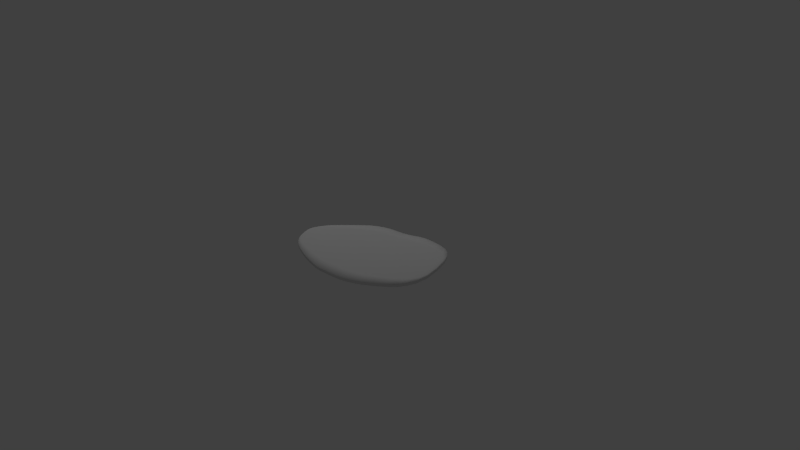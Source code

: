 # Source: ham.blend  (saved by Blender 2.74.0; exported with 4.5.12 LTS)
import bpy
from mathutils import Matrix  # noqa: F401  (used for matrix-valued properties, if any)

bpy.ops.wm.read_factory_settings(use_empty=True)
scene = bpy.context.scene
scene.name = 'Scene'

# ---- collections
col_collection_1 = bpy.data.collections.new('Collection 1'); scene.collection.children.link(col_collection_1)

# ---- materials (node trees are filled in below, after node groups)
mat_ham = bpy.data.materials.new('ham')
mat_ham.alpha_threshold = 0.0
mat_ham.use_transparent_shadow = False
mat_ham.roughness = 0.5
mat_ham.specular_intensity = 0.0

# ---- material node trees

# ---- world
world_world = bpy.data.worlds.new('World'); scene.world = world_world
world_world.color = (0.05088, 0.05088, 0.05088)
world_world.use_sun_shadow = False
world_world.sun_shadow_jitter_overblur = 0.0
world_world.cycles.sampling_method = 'MANUAL'
world_world.cycles.sample_map_resolution = 256

# ---- cameras
cam_camera = bpy.data.cameras.new('Camera')
cam_camera.clip_end = 100.0
cam_camera.lens = 35.0
cam_camera.sensor_width = 32.0
cam_camera.sensor_height = 18.0
cam_camera.ortho_scale = 7.314
cam_camera.dof.focus_distance = 0.0
cam_camera.dof.aperture_fstop = 128.0

# ---- lights
light_lamp_002 = bpy.data.lights.new('Lamp.002', 'POINT')
light_lamp_002.transmission_factor = 0.0
light_lamp_002.cutoff_distance = 30.0
light_lamp_002.energy = 100.0
light_lamp_002.shadow_buffer_clip_start = 1.001
light_lamp_002.shadow_soft_size = 0.1
light_lamp_002.shadow_maximum_resolution = 0.006
light_lamp_002.use_absolute_resolution = True
light_lamp_002.cycles.use_multiple_importance_sampling = False
light_lamp_001 = bpy.data.lights.new('Lamp.001', 'POINT')
light_lamp_001.transmission_factor = 0.0
light_lamp_001.cutoff_distance = 30.0
light_lamp_001.energy = 100.0
light_lamp_001.shadow_buffer_clip_start = 1.001
light_lamp_001.shadow_soft_size = 0.1
light_lamp_001.shadow_maximum_resolution = 0.006
light_lamp_001.use_absolute_resolution = True
light_lamp_001.cycles.use_multiple_importance_sampling = False
light_lamp = bpy.data.lights.new('Lamp', 'POINT')
light_lamp.transmission_factor = 0.0
light_lamp.cutoff_distance = 30.0
light_lamp.energy = 100.0
light_lamp.shadow_buffer_clip_start = 1.001
light_lamp.shadow_soft_size = 0.1
light_lamp.shadow_maximum_resolution = 0.006
light_lamp.use_absolute_resolution = True
light_lamp.cycles.use_multiple_importance_sampling = False

# ---- meshes
me_plane = bpy.data.meshes.new('Plane')
me_plane.from_pydata([(0.8344, 0.2858, 0.0), (-1.009, -0.2474, 0.0), (-0.3293, -0.07382, 0.0), (-0.006905, -0.0131, 0.0), (0.1521, 0.02594, 0.0), (-0.5684, -0.139, 0.0), (-0.8113, -0.1979, 0.0), (0.2877, 0.08504, 0.0), (-0.1685, -0.0371, 0.0), (-1.059, -0.2532, 0.0), (-0.933, -0.2276, 0.0), (0.4905, 0.1616, 0.0), (0.7076, 0.2323, 0.0), (0.8344, 0.2858, -0.05575), (-1.009, -0.2474, -0.05575), (-0.3293, -0.07382, -0.05575), (-0.006905, -0.0131, -0.05575), (0.1521, 0.02594, -0.05575), (-0.5684, -0.139, -0.05575), (-0.8113, -0.1979, -0.05575), (0.2877, 0.08504, -0.05575), (-0.1685, -0.0371, -0.05575), (-1.059, -0.2532, -0.05575), (-0.933, -0.2276, -0.05575), (0.4905, 0.1616, -0.05575), (0.7076, 0.2323, -0.05575), (0.9272, -0.08117, -0.04646), (0.8888, 0.3157, -0.04646), (0.1183, 0.7633, -0.04646), (0.3315, -0.6495, -0.04646), (-1.086, -0.03067, -0.04646), (-0.4099, -0.6842, -0.04646), (-0.5146, 0.5764, -0.04646), (0.02232, -0.7118, -0.04646), (-0.1943, 0.6665, -0.04646), (0.1804, -0.6927, -0.04646), (-0.02729, 0.7014, -0.04646), (-0.7269, 0.4061, -0.04646), (-0.6893, -0.5973, -0.04646), (-0.9333, 0.2015, -0.04646), (-0.8338, -0.531, -0.04646), (0.4571, -0.5933, -0.04646), (0.3425, 0.7951, -0.04646), (-0.3594, 0.6376, -0.04646), (-0.144, -0.7241, -0.04646), (-1.07, -0.2532, -0.04646), (-1.012, -0.3759, -0.04646), (-1.106, -0.1306, -0.04646), (-1.032, 0.07589, -0.04646), (-0.932, -0.4641, -0.04646), (0.6386, -0.4719, -0.04646), (0.5852, 0.7649, -0.04646), (0.83, -0.3003, -0.04646), (0.7415, 0.6527, -0.04646), (0.7415, 0.6527, -0.009292), (0.7415, 0.6527, -0.02788), (0.83, -0.3003, -0.009292), (0.83, -0.3003, -0.02787), (0.5852, 0.7649, -0.009292), (0.5852, 0.7649, -0.02788), (0.6386, -0.4719, -0.009292), (0.6386, -0.4719, -0.02787), (-0.932, -0.4641, -0.009292), (-0.932, -0.4641, -0.02788), (-1.032, 0.07589, -0.009292), (-1.032, 0.07589, -0.02788), (-1.106, -0.1306, -0.009292), (-1.106, -0.1306, -0.02788), (-1.012, -0.3759, -0.009292), (-1.012, -0.3759, -0.02788), (-1.07, -0.2532, -0.009292), (-1.07, -0.2532, -0.02788), (-0.144, -0.7241, -0.009292), (-0.144, -0.7241, -0.02788), (-0.3594, 0.6376, -0.009292), (-0.3594, 0.6376, -0.02788), (0.3425, 0.7951, -0.009292), (0.3425, 0.7951, -0.02788), (0.4571, -0.5933, -0.009292), (0.4571, -0.5933, -0.02788), (-0.8338, -0.531, -0.009292), (-0.8338, -0.531, -0.02788), (-0.9333, 0.2015, -0.009292), (-0.9333, 0.2015, -0.02788), (-0.6893, -0.5973, -0.009292), (-0.6893, -0.5973, -0.02788), (-0.7269, 0.4061, -0.009292), (-0.7269, 0.4061, -0.02788), (-0.02729, 0.7014, -0.009292), (-0.02729, 0.7014, -0.02788), (0.1804, -0.6927, -0.009292), (0.1804, -0.6927, -0.02788), (-0.1943, 0.6665, -0.009292), (-0.1943, 0.6665, -0.02788), (0.02232, -0.7118, -0.009292), (0.02232, -0.7118, -0.02788), (-0.5146, 0.5764, -0.009292), (-0.5146, 0.5764, -0.02788), (-0.4099, -0.6842, -0.009292), (-0.4099, -0.6842, -0.02788), (-1.086, -0.03067, -0.009292), (-1.086, -0.03067, -0.02788), (0.3315, -0.6495, -0.009292), (0.3315, -0.6495, -0.02788), (0.1183, 0.7633, -0.009292), (0.1183, 0.7633, -0.02788), (0.8888, 0.3157, -0.009292), (0.8888, 0.3157, -0.02788), (0.9272, -0.08117, -0.009292), (0.9272, -0.08117, -0.02788), (0.2248, 0.05553, 0.0), (0.904, 0.01057, -0.002323), (0.8752, 0.3082, -0.002323), (0.1607, 0.5938, -0.002323), (-1.041, -0.2518, 0.0), (0.2867, -0.4807, -0.002323), (-1.066, -0.08485, -0.002323), (-0.4495, -0.5479, -0.002323), (-0.4683, 0.4139, -0.002323), (-0.4294, -0.1012, 0.0), (-0.02539, -0.5431, -0.002323), (-0.1474, 0.4966, -0.002323), (-0.08808, -0.02379, 0.0), (0.1336, -0.5228, -0.002323), (0.01756, 0.5325, -0.002323), (0.07362, 0.001361, 0.0), (-0.6873, 0.2698, -0.002323), (-0.7198, -0.4974, -0.002323), (-0.7084, -0.1753, 0.0), (-0.9028, 0.1017, -0.002323), (-0.8586, -0.4552, -0.002323), (-0.884, -0.2132, 0.0), (0.4148, -0.4237, -0.002323), (0.3795, 0.6368, -0.002323), (0.3675, 0.1189, 0.0), (-0.3117, 0.4689, -0.002323), (-0.1903, -0.5615, -0.002323), (-0.2488, -0.05358, 0.0), (-1.067, -0.2532, -0.002323), (-1.024, -0.3452, -0.002323), (-1.094, -0.1613, -0.002323), (-1.007, 2.725e-05, -0.002323), (-0.9512, -0.4099, -0.002323), (-0.9706, -0.2395, 0.0), (0.6016, -0.3135, -0.002323), (0.6158, 0.6318, -0.002323), (0.6172, 0.2028, 0.0), (0.7994, -0.1672, -0.002323), (0.7647, 0.561, -0.002323), (0.7755, 0.2574, 0.0), (0.2248, 0.05553, -0.05575), (0.904, 0.01057, -0.05343), (0.8752, 0.3082, -0.05343), (0.1607, 0.5938, -0.05343), (-1.041, -0.2518, -0.05575), (0.2867, -0.4807, -0.05343), (-1.066, -0.08485, -0.05343), (-0.4495, -0.5479, -0.05343), (-0.4683, 0.4139, -0.05343), (-0.4294, -0.1012, -0.05575), (-0.02539, -0.5431, -0.05343), (-0.1474, 0.4966, -0.05343), (-0.08808, -0.02379, -0.05575), (0.1336, -0.5228, -0.05343), (0.01756, 0.5325, -0.05343), (0.07362, 0.001361, -0.05575), (-0.6873, 0.2698, -0.05343), (-0.7198, -0.4974, -0.05343), (-0.7084, -0.1753, -0.05575), (-0.9028, 0.1017, -0.05343), (-0.8586, -0.4552, -0.05343), (-0.884, -0.2132, -0.05575), (0.4148, -0.4237, -0.05343), (0.3795, 0.6368, -0.05343), (0.3675, 0.1189, -0.05575), (-0.3117, 0.4689, -0.05343), (-0.1903, -0.5615, -0.05343), (-0.2488, -0.05358, -0.05575), (-1.067, -0.2532, -0.05343), (-1.024, -0.3452, -0.05343), (-1.094, -0.1613, -0.05343), (-1.007, 2.725e-05, -0.05343), (-0.9512, -0.4099, -0.05343), (-0.9706, -0.2395, -0.05575), (0.6016, -0.3135, -0.05343), (0.6158, 0.6318, -0.05343), (0.6172, 0.2028, -0.05575), (0.7994, -0.1672, -0.05343), (0.7647, 0.561, -0.05343), (0.7755, 0.2574, -0.05575), (0.401, -0.6203, -0.04646), (0.9366, 0.08952, -0.04646), (0.04854, 0.7314, -0.04646), (0.8138, 0.5269, -0.04646), (-0.9771, -0.4212, -0.04646), (-1.104, -0.08229, -0.04646), (-0.252, -0.7172, -0.04646), (-0.6068, 0.5148, -0.04646), (0.1034, -0.704, -0.04646), (-0.2796, 0.6564, -0.04646), (0.2557, -0.6755, -0.04646), (-0.1085, 0.6782, -0.04646), (-0.8456, 0.2889, -0.04646), (-0.5712, -0.6394, -0.04646), (-0.9942, 0.1339, -0.04646), (-0.7737, -0.5603, -0.04646), (0.5272, -0.5499, -0.04646), (0.2078, 0.7878, -0.04646), (-0.4367, 0.6108, -0.04646), (-0.06083, -0.7179, -0.04646), (-1.041, -0.3219, -0.04646), (-1.094, -0.1846, -0.04646), (-1.059, 0.02261, -0.04646), (-0.8824, -0.5016, -0.04646), (0.7525, -0.3813, -0.04646), (0.4818, 0.787, -0.04646), (0.884, -0.2074, -0.04646), (0.6669, 0.7223, -0.04646), (0.401, -0.6203, -0.009292), (0.401, -0.6203, -0.02788), (0.9366, 0.08952, -0.009292), (0.9366, 0.08952, -0.02788), (0.04854, 0.7314, -0.009292), (0.04854, 0.7314, -0.02788), (0.8138, 0.5269, -0.009292), (0.8138, 0.5269, -0.02788), (-0.9771, -0.4212, -0.009292), (-0.9771, -0.4212, -0.02788), (-1.104, -0.08229, -0.009292), (-1.104, -0.08229, -0.02788), (-0.252, -0.7172, -0.009292), (-0.252, -0.7172, -0.02788), (-0.6068, 0.5148, -0.009292), (-0.6068, 0.5148, -0.02788), (0.1034, -0.704, -0.009292), (0.1034, -0.704, -0.02788), (-0.2796, 0.6564, -0.009292), (-0.2796, 0.6564, -0.02788), (0.2557, -0.6755, -0.009292), (0.2557, -0.6755, -0.02788), (-0.1085, 0.6782, -0.009292), (-0.1085, 0.6782, -0.02788), (-0.8456, 0.2889, -0.009292), (-0.8456, 0.2889, -0.02788), (-0.5712, -0.6394, -0.009292), (-0.5712, -0.6394, -0.02788), (-0.9942, 0.1339, -0.009292), (-0.9942, 0.1339, -0.02788), (-0.7737, -0.5603, -0.009292), (-0.7737, -0.5603, -0.02788), (0.5272, -0.5499, -0.009292), (0.5272, -0.5499, -0.02787), (0.2078, 0.7878, -0.009292), (0.2078, 0.7878, -0.02788), (-0.4367, 0.6108, -0.009292), (-0.4367, 0.6108, -0.02788), (-0.06083, -0.7179, -0.009292), (-0.06083, -0.7179, -0.02788), (-1.041, -0.3219, -0.009292), (-1.041, -0.3219, -0.02788), (-1.094, -0.1846, -0.009292), (-1.094, -0.1846, -0.02788), (-1.059, 0.02261, -0.009292), (-1.059, 0.02261, -0.02788), (-0.8824, -0.5016, -0.009292), (-0.8824, -0.5016, -0.02788), (0.7525, -0.3813, -0.009291), (0.7525, -0.3813, -0.02787), (0.4818, 0.787, -0.009292), (0.4818, 0.787, -0.02788), (0.884, -0.2074, -0.009292), (0.884, -0.2074, -0.02787), (0.6669, 0.7223, -0.009292), (0.6669, 0.7223, -0.02788), (0.7415, 0.6527, -0.01858), (0.7415, 0.6527, -0.03717), (0.83, -0.3003, -0.01858), (0.83, -0.3003, -0.03717), (0.5852, 0.7649, -0.01858), (0.5852, 0.7649, -0.03717), (0.6386, -0.4719, -0.01858), (0.6386, -0.4719, -0.03717), (-0.932, -0.4641, -0.01858), (-0.932, -0.4641, -0.03717), (-1.032, 0.07589, -0.01858), (-1.032, 0.07589, -0.03717), (-1.106, -0.1306, -0.01858), (-1.106, -0.1306, -0.03717), (-1.012, -0.3759, -0.01858), (-1.012, -0.3759, -0.03717), (-1.07, -0.2532, -0.01858), (-1.07, -0.2532, -0.03717), (-0.144, -0.7241, -0.01858), (-0.144, -0.7241, -0.03717), (-0.3594, 0.6376, -0.01858), (-0.3594, 0.6376, -0.03717), (0.3425, 0.7951, -0.01858), (0.3425, 0.7951, -0.03717), (0.4571, -0.5933, -0.01858), (0.4571, -0.5933, -0.03717), (-0.8338, -0.531, -0.01858), (-0.8338, -0.531, -0.03717), (-0.9333, 0.2015, -0.01858), (-0.9333, 0.2015, -0.03717), (-0.6893, -0.5973, -0.01858), (-0.6893, -0.5973, -0.03717), (-0.7269, 0.4061, -0.01858), (-0.7269, 0.4061, -0.03717), (-0.02729, 0.7014, -0.01858), (-0.02729, 0.7014, -0.03717), (0.1804, -0.6927, -0.01858), (0.1804, -0.6927, -0.03717), (-0.1943, 0.6665, -0.01858), (-0.1943, 0.6665, -0.03717), (0.02232, -0.7118, -0.01858), (0.02232, -0.7118, -0.03717), (-0.5146, 0.5764, -0.01858), (-0.5146, 0.5764, -0.03717), (-0.4099, -0.6842, -0.01858), (-0.4099, -0.6842, -0.03717), (-1.086, -0.03067, -0.01858), (-1.086, -0.03067, -0.03717), (0.3315, -0.6495, -0.01858), (0.3315, -0.6495, -0.03717), (0.1183, 0.7633, -0.01858), (0.1183, 0.7633, -0.03717), (0.8888, 0.3157, -0.01858), (0.8888, 0.3157, -0.03717), (0.9272, -0.08117, -0.01858), (0.9272, -0.08117, -0.03717), (0.3569, -0.4514, -0.002323), (0.9125, 0.1237, -0.00413), (0.0926, 0.5624, -0.002323), (0.8167, 0.4811, -0.00413), (-0.993, -0.3789, -0.002323), (-1.088, -0.1247, -0.002323), (-0.2964, -0.5632, -0.002323), (-0.5625, 0.3608, -0.002323), (0.05555, -0.5339, -0.002323), (-0.2317, 0.4863, -0.002323), (0.2102, -0.5063, -0.002323), (-0.06294, 0.509, -0.002323), (-0.8113, 0.1728, -0.002323), (-0.6055, -0.5234, -0.002323), (-0.9666, 0.04717, -0.002323), (-0.8013, -0.4735, -0.002323), (0.4873, -0.3827, -0.002323), (0.2477, 0.6205, -0.002323), (-0.3897, 0.4447, -0.002323), (-0.1078, -0.5518, -0.002323), (-1.043, -0.311, -0.00413), (-1.087, -0.1955, -0.00413), (-1.037, -0.04292, -0.002323), (-0.9044, -0.4361, -0.002323), (0.7187, -0.2353, -0.002323), (0.5156, 0.641, -0.002323), (0.8569, -0.09121, -0.002323), (0.6941, 0.6061, -0.002323), (0.3569, -0.4514, -0.05343), (0.9125, 0.1237, -0.05162), (0.0926, 0.5624, -0.05343), (0.8167, 0.4811, -0.05162), (-0.993, -0.3789, -0.05343), (-1.088, -0.1247, -0.05343), (-0.2964, -0.5632, -0.05343), (-0.5625, 0.3608, -0.05343), (0.05555, -0.5339, -0.05343), (-0.2317, 0.4863, -0.05343), (0.2102, -0.5063, -0.05343), (-0.06294, 0.509, -0.05343), (-0.8113, 0.1728, -0.05343), (-0.6055, -0.5234, -0.05343), (-0.9666, 0.04717, -0.05343), (-0.8013, -0.4735, -0.05343), (0.4873, -0.3827, -0.05343), (0.2477, 0.6205, -0.05343), (-0.3897, 0.4447, -0.05343), (-0.1078, -0.5518, -0.05343), (-1.043, -0.311, -0.05162), (-1.087, -0.1955, -0.05162), (-1.037, -0.04292, -0.05343), (-0.9044, -0.4361, -0.05343), (0.7187, -0.2353, -0.05343), (0.5156, 0.641, -0.05343), (0.8569, -0.09121, -0.05343), (0.6941, 0.6061, -0.05343), (0.401, -0.6203, -0.01858), (0.401, -0.6203, -0.03717), (0.9366, 0.08952, -0.01858), (0.9366, 0.08952, -0.03717), (0.04854, 0.7314, -0.01858), (0.04854, 0.7314, -0.03717), (0.8138, 0.5269, -0.01858), (0.8138, 0.5269, -0.03717), (-0.9771, -0.4212, -0.01858), (-0.9771, -0.4212, -0.03717), (-1.104, -0.08229, -0.01858), (-1.104, -0.08229, -0.03717), (-0.252, -0.7172, -0.01858), (-0.252, -0.7172, -0.03717), (-0.6068, 0.5148, -0.01858), (-0.6068, 0.5148, -0.03717), (0.1034, -0.704, -0.01858), (0.1034, -0.704, -0.03717), (-0.2796, 0.6564, -0.01858), (-0.2796, 0.6564, -0.03717), (0.2557, -0.6755, -0.01858), (0.2557, -0.6755, -0.03717), (-0.1085, 0.6782, -0.01858), (-0.1085, 0.6782, -0.03717), (-0.8456, 0.2889, -0.01858), (-0.8456, 0.2889, -0.03717), (-0.5712, -0.6394, -0.01858), (-0.5712, -0.6394, -0.03717), (-0.9942, 0.1339, -0.01858), (-0.9942, 0.1339, -0.03717), (-0.7737, -0.5603, -0.01858), (-0.7737, -0.5603, -0.03717), (0.5272, -0.5499, -0.01858), (0.5272, -0.5499, -0.03717), (0.2078, 0.7878, -0.01858), (0.2078, 0.7878, -0.03717), (-0.4367, 0.6108, -0.01858), (-0.4367, 0.6108, -0.03717), (-0.06083, -0.7179, -0.01858), (-0.06083, -0.7179, -0.03717), (-1.041, -0.3219, -0.01858), (-1.041, -0.3219, -0.03717), (-1.094, -0.1846, -0.01858), (-1.094, -0.1846, -0.03717), (-1.059, 0.02261, -0.01858), (-1.059, 0.02261, -0.03717), (-0.8824, -0.5016, -0.01858), (-0.8824, -0.5016, -0.03717), (0.7525, -0.3813, -0.01858), (0.7525, -0.3813, -0.03717), (0.4818, 0.787, -0.01858), (0.4818, 0.787, -0.03717), (0.884, -0.2074, -0.01858), (0.884, -0.2074, -0.03717), (0.6669, 0.7223, -0.01858), (0.6669, 0.7223, -0.03717)], [], [(0, 149, 356, 111), (0, 111, 331, 112), (0, 112, 333, 148), (0, 148, 357, 149), (1, 142, 353, 143), (1, 143, 352, 116), (1, 116, 335, 114), (1, 114, 334, 142), (2, 136, 349, 137), (2, 137, 348, 118), (2, 118, 337, 119), (2, 119, 336, 136), (3, 123, 340, 125), (3, 125, 341, 121), (3, 121, 339, 122), (3, 122, 338, 123), (4, 115, 330, 110), (4, 110, 332, 124), (4, 124, 341, 125), (4, 125, 340, 115), (5, 117, 336, 119), (5, 119, 337, 126), (5, 126, 342, 128), (5, 128, 343, 117), (6, 127, 343, 128), (6, 128, 342, 129), (6, 129, 344, 131), (6, 131, 345, 127), (7, 110, 330, 132), (7, 132, 346, 134), (7, 134, 347, 113), (7, 113, 332, 110), (8, 120, 338, 122), (8, 122, 339, 135), (8, 135, 348, 137), (8, 137, 349, 120), (9, 139, 334, 114), (9, 114, 335, 140), (9, 140, 351, 138), (9, 138, 350, 139), (10, 130, 345, 131), (10, 131, 344, 141), (10, 141, 352, 143), (10, 143, 353, 130), (11, 134, 346, 144), (11, 144, 354, 146), (11, 146, 355, 133), (11, 133, 347, 134), (12, 146, 354, 147), (12, 147, 356, 149), (12, 149, 357, 145), (12, 145, 355, 146), (13, 189, 385, 188), (13, 188, 361, 152), (13, 152, 359, 151), (13, 151, 384, 189), (14, 182, 362, 154), (14, 154, 363, 156), (14, 156, 380, 183), (14, 183, 381, 182), (15, 176, 364, 159), (15, 159, 365, 158), (15, 158, 376, 177), (15, 177, 377, 176), (16, 163, 366, 162), (16, 162, 367, 161), (16, 161, 369, 165), (16, 165, 368, 163), (17, 155, 368, 165), (17, 165, 369, 164), (17, 164, 360, 150), (17, 150, 358, 155), (18, 157, 371, 168), (18, 168, 370, 166), (18, 166, 365, 159), (18, 159, 364, 157), (19, 167, 373, 171), (19, 171, 372, 169), (19, 169, 370, 168), (19, 168, 371, 167), (20, 150, 360, 153), (20, 153, 375, 174), (20, 174, 374, 172), (20, 172, 358, 150), (21, 160, 377, 177), (21, 177, 376, 175), (21, 175, 367, 162), (21, 162, 366, 160), (22, 179, 378, 178), (22, 178, 379, 180), (22, 180, 363, 154), (22, 154, 362, 179), (23, 170, 381, 183), (23, 183, 380, 181), (23, 181, 372, 171), (23, 171, 373, 170), (24, 174, 375, 173), (24, 173, 383, 186), (24, 186, 382, 184), (24, 184, 374, 174), (25, 186, 383, 185), (25, 185, 385, 189), (25, 189, 384, 187), (25, 187, 382, 186), (26, 191, 389, 329), (26, 329, 439, 216), (26, 216, 384, 151), (26, 151, 359, 191), (27, 193, 393, 327), (27, 327, 389, 191), (27, 191, 359, 152), (27, 152, 361, 193), (28, 192, 391, 325), (28, 325, 421, 207), (28, 207, 375, 153), (28, 153, 360, 192), (29, 190, 387, 323), (29, 323, 407, 200), (29, 200, 368, 155), (29, 155, 358, 190), (30, 195, 397, 321), (30, 321, 431, 212), (30, 212, 380, 156), (30, 156, 363, 195), (31, 196, 399, 319), (31, 319, 413, 203), (31, 203, 371, 157), (31, 157, 364, 196), (32, 197, 401, 317), (32, 317, 423, 208), (32, 208, 376, 158), (32, 158, 365, 197), (33, 198, 403, 315), (33, 315, 425, 209), (33, 209, 377, 160), (33, 160, 366, 198), (34, 199, 405, 313), (34, 313, 409, 201), (34, 201, 369, 161), (34, 161, 367, 199), (35, 200, 407, 311), (35, 311, 403, 198), (35, 198, 366, 163), (35, 163, 368, 200), (36, 201, 409, 309), (36, 309, 391, 192), (36, 192, 360, 164), (36, 164, 369, 201), (37, 202, 411, 307), (37, 307, 401, 197), (37, 197, 365, 166), (37, 166, 370, 202), (38, 203, 413, 305), (38, 305, 417, 205), (38, 205, 373, 167), (38, 167, 371, 203), (39, 204, 415, 303), (39, 303, 411, 202), (39, 202, 370, 169), (39, 169, 372, 204), (40, 205, 417, 301), (40, 301, 433, 213), (40, 213, 381, 170), (40, 170, 373, 205), (41, 206, 419, 299), (41, 299, 387, 190), (41, 190, 358, 172), (41, 172, 374, 206), (42, 207, 421, 297), (42, 297, 437, 215), (42, 215, 383, 173), (42, 173, 375, 207), (43, 208, 423, 295), (43, 295, 405, 199), (43, 199, 367, 175), (43, 175, 376, 208), (44, 209, 425, 293), (44, 293, 399, 196), (44, 196, 364, 176), (44, 176, 377, 209), (45, 210, 427, 291), (45, 291, 429, 211), (45, 211, 379, 178), (45, 178, 378, 210), (46, 194, 395, 289), (46, 289, 427, 210), (46, 210, 378, 179), (46, 179, 362, 194), (47, 211, 429, 287), (47, 287, 397, 195), (47, 195, 363, 180), (47, 180, 379, 211), (48, 212, 431, 285), (48, 285, 415, 204), (48, 204, 372, 181), (48, 181, 380, 212), (49, 213, 433, 283), (49, 283, 395, 194), (49, 194, 362, 182), (49, 182, 381, 213), (50, 214, 435, 281), (50, 281, 419, 206), (50, 206, 374, 184), (50, 184, 382, 214), (51, 215, 437, 279), (51, 279, 441, 217), (51, 217, 385, 185), (51, 185, 383, 215), (52, 216, 439, 277), (52, 277, 435, 214), (52, 214, 382, 187), (52, 187, 384, 216), (53, 217, 441, 275), (53, 275, 393, 193), (53, 193, 361, 188), (53, 188, 385, 217), (54, 272, 357, 148), (54, 148, 333, 224), (54, 224, 392, 274), (54, 274, 440, 272), (55, 273, 440, 274), (55, 274, 392, 225), (55, 225, 393, 275), (55, 275, 441, 273), (56, 270, 356, 147), (56, 147, 354, 266), (56, 266, 434, 276), (56, 276, 438, 270), (57, 271, 438, 276), (57, 276, 434, 267), (57, 267, 435, 277), (57, 277, 439, 271), (58, 268, 355, 145), (58, 145, 357, 272), (58, 272, 440, 278), (58, 278, 436, 268), (59, 269, 436, 278), (59, 278, 440, 273), (59, 273, 441, 279), (59, 279, 437, 269), (60, 266, 354, 144), (60, 144, 346, 250), (60, 250, 418, 280), (60, 280, 434, 266), (61, 267, 434, 280), (61, 280, 418, 251), (61, 251, 419, 281), (61, 281, 435, 267), (62, 264, 353, 142), (62, 142, 334, 226), (62, 226, 394, 282), (62, 282, 432, 264), (63, 265, 432, 282), (63, 282, 394, 227), (63, 227, 395, 283), (63, 283, 433, 265), (64, 262, 352, 141), (64, 141, 344, 246), (64, 246, 414, 284), (64, 284, 430, 262), (65, 263, 430, 284), (65, 284, 414, 247), (65, 247, 415, 285), (65, 285, 431, 263), (66, 260, 351, 140), (66, 140, 335, 228), (66, 228, 396, 286), (66, 286, 428, 260), (67, 261, 428, 286), (67, 286, 396, 229), (67, 229, 397, 287), (67, 287, 429, 261), (68, 226, 334, 139), (68, 139, 350, 258), (68, 258, 426, 288), (68, 288, 394, 226), (69, 227, 394, 288), (69, 288, 426, 259), (69, 259, 427, 289), (69, 289, 395, 227), (70, 258, 350, 138), (70, 138, 351, 260), (70, 260, 428, 290), (70, 290, 426, 258), (71, 259, 426, 290), (71, 290, 428, 261), (71, 261, 429, 291), (71, 291, 427, 259), (72, 256, 349, 136), (72, 136, 336, 230), (72, 230, 398, 292), (72, 292, 424, 256), (73, 257, 424, 292), (73, 292, 398, 231), (73, 231, 399, 293), (73, 293, 425, 257), (74, 254, 348, 135), (74, 135, 339, 236), (74, 236, 404, 294), (74, 294, 422, 254), (75, 255, 422, 294), (75, 294, 404, 237), (75, 237, 405, 295), (75, 295, 423, 255), (76, 252, 347, 133), (76, 133, 355, 268), (76, 268, 436, 296), (76, 296, 420, 252), (77, 253, 420, 296), (77, 296, 436, 269), (77, 269, 437, 297), (77, 297, 421, 253), (78, 250, 346, 132), (78, 132, 330, 218), (78, 218, 386, 298), (78, 298, 418, 250), (79, 251, 418, 298), (79, 298, 386, 219), (79, 219, 387, 299), (79, 299, 419, 251), (80, 248, 345, 130), (80, 130, 353, 264), (80, 264, 432, 300), (80, 300, 416, 248), (81, 249, 416, 300), (81, 300, 432, 265), (81, 265, 433, 301), (81, 301, 417, 249), (82, 246, 344, 129), (82, 129, 342, 242), (82, 242, 410, 302), (82, 302, 414, 246), (83, 247, 414, 302), (83, 302, 410, 243), (83, 243, 411, 303), (83, 303, 415, 247), (84, 244, 343, 127), (84, 127, 345, 248), (84, 248, 416, 304), (84, 304, 412, 244), (85, 245, 412, 304), (85, 304, 416, 249), (85, 249, 417, 305), (85, 305, 413, 245), (86, 242, 342, 126), (86, 126, 337, 232), (86, 232, 400, 306), (86, 306, 410, 242), (87, 243, 410, 306), (87, 306, 400, 233), (87, 233, 401, 307), (87, 307, 411, 243), (88, 240, 341, 124), (88, 124, 332, 222), (88, 222, 390, 308), (88, 308, 408, 240), (89, 241, 408, 308), (89, 308, 390, 223), (89, 223, 391, 309), (89, 309, 409, 241), (90, 238, 340, 123), (90, 123, 338, 234), (90, 234, 402, 310), (90, 310, 406, 238), (91, 239, 406, 310), (91, 310, 402, 235), (91, 235, 403, 311), (91, 311, 407, 239), (92, 236, 339, 121), (92, 121, 341, 240), (92, 240, 408, 312), (92, 312, 404, 236), (93, 237, 404, 312), (93, 312, 408, 241), (93, 241, 409, 313), (93, 313, 405, 237), (94, 234, 338, 120), (94, 120, 349, 256), (94, 256, 424, 314), (94, 314, 402, 234), (95, 235, 402, 314), (95, 314, 424, 257), (95, 257, 425, 315), (95, 315, 403, 235), (96, 232, 337, 118), (96, 118, 348, 254), (96, 254, 422, 316), (96, 316, 400, 232), (97, 233, 400, 316), (97, 316, 422, 255), (97, 255, 423, 317), (97, 317, 401, 233), (98, 230, 336, 117), (98, 117, 343, 244), (98, 244, 412, 318), (98, 318, 398, 230), (99, 231, 398, 318), (99, 318, 412, 245), (99, 245, 413, 319), (99, 319, 399, 231), (100, 228, 335, 116), (100, 116, 352, 262), (100, 262, 430, 320), (100, 320, 396, 228), (101, 229, 396, 320), (101, 320, 430, 263), (101, 263, 431, 321), (101, 321, 397, 229), (102, 218, 330, 115), (102, 115, 340, 238), (102, 238, 406, 322), (102, 322, 386, 218), (103, 219, 386, 322), (103, 322, 406, 239), (103, 239, 407, 323), (103, 323, 387, 219), (104, 222, 332, 113), (104, 113, 347, 252), (104, 252, 420, 324), (104, 324, 390, 222), (105, 223, 390, 324), (105, 324, 420, 253), (105, 253, 421, 325), (105, 325, 391, 223), (106, 224, 333, 112), (106, 112, 331, 220), (106, 220, 388, 326), (106, 326, 392, 224), (107, 225, 392, 326), (107, 326, 388, 221), (107, 221, 389, 327), (107, 327, 393, 225), (108, 220, 331, 111), (108, 111, 356, 270), (108, 270, 438, 328), (108, 328, 388, 220), (109, 221, 388, 328), (109, 328, 438, 271), (109, 271, 439, 329), (109, 329, 389, 221)])
me_plane.polygons.foreach_set('use_smooth', [True] * 440)
_uv = me_plane.uv_layers.new(name='UVMap')
_uv.uv.foreach_set('vector', [0.8173, 0.6423, 0.7945, 0.6278, 0.826, 0.45, 0.8442, 0.5019, 0.8173, 0.6423, 0.8442, 0.5019, 0.8475, 0.5596, 0.8331, 0.6537, 0.8173, 0.6423, 0.8331, 0.6537, 0.8104, 0.7419, 0.7903, 0.7826, 0.8173, 0.6423, 0.7903, 0.7826, 0.7629, 0.8056, 0.7945, 0.6278, 0.1037, 0.3703, 0.126, 0.2874, 0.1441, 0.2741, 0.1185, 0.3743, 0.1037, 0.3703, 0.1185, 0.3743, 0.09284, 0.4746, 0.08141, 0.4532, 0.1037, 0.3703, 0.08141, 0.4532, 0.07299, 0.4329, 0.09141, 0.3681, 0.1037, 0.3703, 0.09141, 0.3681, 0.1098, 0.3032, 0.126, 0.2874, 0.3668, 0.4588, 0.4206, 0.2101, 0.4525, 0.215, 0.3979, 0.4692, 0.3668, 0.4588, 0.3979, 0.4692, 0.3434, 0.7233, 0.3129, 0.7076, 0.3668, 0.4588, 0.3129, 0.7076, 0.2765, 0.6805, 0.328, 0.4449, 0.3668, 0.4588, 0.328, 0.4449, 0.3795, 0.2092, 0.4206, 0.2101, 0.4916, 0.4898, 0.546, 0.2298, 0.5756, 0.2383, 0.5227, 0.4972, 0.4916, 0.4898, 0.5227, 0.4972, 0.4699, 0.7561, 0.4372, 0.7498, 0.4916, 0.4898, 0.4372, 0.7498, 0.4045, 0.7446, 0.4601, 0.4844, 0.4916, 0.4898, 0.4601, 0.4844, 0.5157, 0.2241, 0.546, 0.2298, 0.5531, 0.5097, 0.6052, 0.2513, 0.6324, 0.2663, 0.5813, 0.5248, 0.5531, 0.5097, 0.5813, 0.5248, 0.5301, 0.7834, 0.501, 0.7681, 0.5531, 0.5097, 0.501, 0.7681, 0.4699, 0.7561, 0.5227, 0.4972, 0.5531, 0.5097, 0.5227, 0.4972, 0.5756, 0.2383, 0.6052, 0.2513, 0.2742, 0.4256, 0.3202, 0.217, 0.3795, 0.2092, 0.328, 0.4449, 0.2742, 0.4256, 0.328, 0.4449, 0.2765, 0.6805, 0.2282, 0.6341, 0.2742, 0.4256, 0.2282, 0.6341, 0.1802, 0.5846, 0.22, 0.4071, 0.2742, 0.4256, 0.22, 0.4071, 0.2598, 0.2295, 0.3202, 0.217, 0.1802, 0.3956, 0.2156, 0.2428, 0.2598, 0.2295, 0.22, 0.4071, 0.1802, 0.3956, 0.22, 0.4071, 0.1802, 0.5846, 0.1447, 0.5484, 0.1802, 0.3956, 0.1447, 0.5484, 0.12, 0.5205, 0.152, 0.3878, 0.1802, 0.3956, 0.152, 0.3878, 0.184, 0.255, 0.2156, 0.2428, 0.6056, 0.5399, 0.5813, 0.5248, 0.6324, 0.2663, 0.6548, 0.2804, 0.6056, 0.5399, 0.6548, 0.2804, 0.6829, 0.3013, 0.6365, 0.5571, 0.6056, 0.5399, 0.6365, 0.5571, 0.5901, 0.813, 0.5565, 0.7994, 0.6056, 0.5399, 0.5565, 0.7994, 0.5301, 0.7834, 0.5813, 0.5248, 0.429, 0.4776, 0.4844, 0.2195, 0.5157, 0.2241, 0.4601, 0.4844, 0.429, 0.4776, 0.4601, 0.4844, 0.4045, 0.7446, 0.3736, 0.7357, 0.429, 0.4776, 0.3736, 0.7357, 0.3434, 0.7233, 0.3979, 0.4692, 0.429, 0.4776, 0.3979, 0.4692, 0.4525, 0.215, 0.4844, 0.2195, 0.08433, 0.3673, 0.098, 0.3204, 0.1098, 0.3032, 0.09141, 0.3681, 0.08433, 0.3673, 0.09141, 0.3681, 0.07299, 0.4329, 0.07067, 0.4142, 0.08433, 0.3673, 0.07067, 0.4142, 0.07326, 0.3968, 0.08097, 0.3673, 0.08433, 0.3673, 0.08097, 0.3673, 0.09043, 0.3379, 0.098, 0.3204, 0.133, 0.3804, 0.1618, 0.2643, 0.184, 0.255, 0.152, 0.3878, 0.133, 0.3804, 0.152, 0.3878, 0.12, 0.5205, 0.1042, 0.4965, 0.133, 0.3804, 0.1042, 0.4965, 0.09284, 0.4746, 0.1185, 0.3743, 0.133, 0.3804, 0.1185, 0.3743, 0.1441, 0.2741, 0.1618, 0.2643, 0.6841, 0.5789, 0.6365, 0.5571, 0.6829, 0.3013, 0.7271, 0.3366, 0.6841, 0.5789, 0.7271, 0.3366, 0.7725, 0.3765, 0.7332, 0.6, 0.6841, 0.5789, 0.7332, 0.6, 0.6939, 0.8234, 0.6412, 0.8213, 0.6841, 0.5789, 0.6412, 0.8213, 0.5901, 0.813, 0.6365, 0.5571, 0.7682, 0.615, 0.7332, 0.6, 0.7725, 0.3765, 0.8037, 0.4112, 0.7682, 0.615, 0.8037, 0.4112, 0.826, 0.45, 0.7945, 0.6278, 0.7682, 0.615, 0.7945, 0.6278, 0.7629, 0.8056, 0.7326, 0.8187, 0.7682, 0.615, 0.7326, 0.8187, 0.6939, 0.8234, 0.7332, 0.6, 0.8173, 0.6423, 0.7945, 0.6278, 0.7629, 0.8056, 0.7903, 0.7826, 0.8173, 0.6423, 0.7903, 0.7826, 0.8104, 0.7419, 0.8331, 0.6537, 0.8173, 0.6423, 0.8331, 0.6537, 0.8475, 0.5596, 0.8442, 0.5019, 0.8173, 0.6423, 0.8442, 0.5019, 0.826, 0.45, 0.7945, 0.6278, 0.1037, 0.3703, 0.126, 0.2874, 0.1098, 0.3032, 0.09141, 0.3681, 0.1037, 0.3703, 0.09141, 0.3681, 0.07299, 0.4329, 0.08141, 0.4532, 0.1037, 0.3703, 0.08141, 0.4532, 0.09284, 0.4746, 0.1185, 0.3743, 0.1037, 0.3703, 0.1185, 0.3743, 0.1441, 0.2741, 0.126, 0.2874, 0.3668, 0.4588, 0.4206, 0.2101, 0.3795, 0.2092, 0.328, 0.4449, 0.3668, 0.4588, 0.328, 0.4449, 0.2765, 0.6805, 0.3129, 0.7076, 0.3668, 0.4588, 0.3129, 0.7076, 0.3434, 0.7233, 0.3979, 0.4692, 0.3668, 0.4588, 0.3979, 0.4692, 0.4525, 0.215, 0.4206, 0.2101, 0.4916, 0.4898, 0.546, 0.2298, 0.5157, 0.2241, 0.4601, 0.4844, 0.4916, 0.4898, 0.4601, 0.4844, 0.4045, 0.7446, 0.4372, 0.7498, 0.4916, 0.4898, 0.4372, 0.7498, 0.4699, 0.7561, 0.5227, 0.4972, 0.4916, 0.4898, 0.5227, 0.4972, 0.5756, 0.2383, 0.546, 0.2298, 0.5531, 0.5097, 0.6052, 0.2513, 0.5756, 0.2383, 0.5227, 0.4972, 0.5531, 0.5097, 0.5227, 0.4972, 0.4699, 0.7561, 0.501, 0.7681, 0.5531, 0.5097, 0.501, 0.7681, 0.5301, 0.7834, 0.5813, 0.5248, 0.5531, 0.5097, 0.5813, 0.5248, 0.6324, 0.2663, 0.6052, 0.2513, 0.2742, 0.4256, 0.3202, 0.217, 0.2598, 0.2295, 0.22, 0.4071, 0.2742, 0.4256, 0.22, 0.4071, 0.1802, 0.5846, 0.2282, 0.6341, 0.2742, 0.4256, 0.2282, 0.6341, 0.2765, 0.6805, 0.328, 0.4449, 0.2742, 0.4256, 0.328, 0.4449, 0.3795, 0.2092, 0.3202, 0.217, 0.1802, 0.3956, 0.2156, 0.2428, 0.184, 0.255, 0.152, 0.3878, 0.1802, 0.3956, 0.152, 0.3878, 0.12, 0.5205, 0.1447, 0.5484, 0.1802, 0.3956, 0.1447, 0.5484, 0.1802, 0.5846, 0.22, 0.4071, 0.1802, 0.3956, 0.22, 0.4071, 0.2598, 0.2295, 0.2156, 0.2428, 0.6056, 0.5399, 0.5813, 0.5248, 0.5301, 0.7834, 0.5565, 0.7994, 0.6056, 0.5399, 0.5565, 0.7994, 0.5901, 0.813, 0.6365, 0.5571, 0.6056, 0.5399, 0.6365, 0.5571, 0.6829, 0.3013, 0.6548, 0.2804, 0.6056, 0.5399, 0.6548, 0.2804, 0.6324, 0.2663, 0.5813, 0.5248, 0.429, 0.4776, 0.4844, 0.2195, 0.4525, 0.215, 0.3979, 0.4692, 0.429, 0.4776, 0.3979, 0.4692, 0.3434, 0.7233, 0.3736, 0.7357, 0.429, 0.4776, 0.3736, 0.7357, 0.4045, 0.7446, 0.4601, 0.4844, 0.429, 0.4776, 0.4601, 0.4844, 0.5157, 0.2241, 0.4844, 0.2195, 0.08433, 0.3673, 0.098, 0.3204, 0.09043, 0.3379, 0.08097, 0.3673, 0.08433, 0.3673, 0.08097, 0.3673, 0.07326, 0.3968, 0.07067, 0.4142, 0.08433, 0.3673, 0.07067, 0.4142, 0.07299, 0.4329, 0.09141, 0.3681, 0.08433, 0.3673, 0.09141, 0.3681, 0.1098, 0.3032, 0.098, 0.3204, 0.133, 0.3804, 0.1618, 0.2643, 0.1441, 0.2741, 0.1185, 0.3743, 0.133, 0.3804, 0.1185, 0.3743, 0.09284, 0.4746, 0.1042, 0.4965, 0.133, 0.3804, 0.1042, 0.4965, 0.12, 0.5205, 0.152, 0.3878, 0.133, 0.3804, 0.152, 0.3878, 0.184, 0.255, 0.1618, 0.2643, 0.6841, 0.5789, 0.6365, 0.5571, 0.5901, 0.813, 0.6412, 0.8213, 0.6841, 0.5789, 0.6412, 0.8213, 0.6939, 0.8234, 0.7332, 0.6, 0.6841, 0.5789, 0.7332, 0.6, 0.7725, 0.3765, 0.7271, 0.3366, 0.6841, 0.5789, 0.7271, 0.3366, 0.6829, 0.3013, 0.6365, 0.5571, 0.7682, 0.615, 0.7332, 0.6, 0.6939, 0.8234, 0.7326, 0.8187, 0.7682, 0.615, 0.7326, 0.8187, 0.7629, 0.8056, 0.7945, 0.6278, 0.7682, 0.615, 0.7945, 0.6278, 0.826, 0.45, 0.8037, 0.4112, 0.7682, 0.615, 0.8037, 0.4112, 0.7725, 0.3765, 0.7332, 0.6, 0.8532, 0.4551, 0.8568, 0.5422, 0.8568, 0.5422, 0.8532, 0.4551, 0.8532, 0.4551, 0.8532, 0.4551, 0.8365, 0.3907, 0.8365, 0.3907, 0.8532, 0.4551, 0.8365, 0.3907, 0.826, 0.45, 0.8442, 0.5019, 0.8532, 0.4551, 0.8442, 0.5019, 0.8475, 0.5596, 0.8568, 0.5422, 0.8383, 0.6575, 0.8093, 0.7652, 0.8093, 0.7652, 0.8383, 0.6575, 0.8383, 0.6575, 0.8383, 0.6575, 0.8568, 0.5422, 0.8568, 0.5422, 0.8383, 0.6575, 0.8568, 0.5422, 0.8475, 0.5596, 0.8331, 0.6537, 0.8383, 0.6575, 0.8331, 0.6537, 0.8104, 0.7419, 0.8093, 0.7652, 0.5401, 0.8859, 0.513, 0.8696, 0.513, 0.8696, 0.5401, 0.8859, 0.5401, 0.8859, 0.5401, 0.8859, 0.5747, 0.8983, 0.5747, 0.8983, 0.5401, 0.8859, 0.5747, 0.8983, 0.5901, 0.813, 0.5565, 0.7994, 0.5401, 0.8859, 0.5565, 0.7994, 0.5301, 0.7834, 0.513, 0.8696, 0.6226, 0.1652, 0.6495, 0.1801, 0.6495, 0.1801, 0.6226, 0.1652, 0.6226, 0.1652, 0.6226, 0.1652, 0.5932, 0.1519, 0.5932, 0.1519, 0.6226, 0.1652, 0.5932, 0.1519, 0.5756, 0.2383, 0.6052, 0.2513, 0.6226, 0.1652, 0.6052, 0.2513, 0.6324, 0.2663, 0.6495, 0.1801, 0.07398, 0.4808, 0.06685, 0.4545, 0.06685, 0.4545, 0.07398, 0.4808, 0.07398, 0.4808, 0.07398, 0.4808, 0.0843, 0.508, 0.0843, 0.508, 0.07398, 0.4808, 0.0843, 0.508, 0.09284, 0.4746, 0.08141, 0.4532, 0.07398, 0.4808, 0.08141, 0.4532, 0.07299, 0.4329, 0.06685, 0.4545, 0.3355, 0.1475, 0.3967, 0.1307, 0.3967, 0.1307, 0.3355, 0.1475, 0.3355, 0.1475, 0.3355, 0.1475, 0.2731, 0.1703, 0.2731, 0.1703, 0.3355, 0.1475, 0.2731, 0.1703, 0.2598, 0.2295, 0.3202, 0.217, 0.3355, 0.1475, 0.3202, 0.217, 0.3795, 0.2092, 0.3967, 0.1307, 0.295, 0.7905, 0.2593, 0.7591, 0.2593, 0.7591, 0.295, 0.7905, 0.295, 0.7905, 0.295, 0.7905, 0.3252, 0.808, 0.3252, 0.808, 0.295, 0.7905, 0.3252, 0.808, 0.3434, 0.7233, 0.3129, 0.7076, 0.295, 0.7905, 0.3129, 0.7076, 0.2765, 0.6805, 0.2593, 0.7591, 0.5029, 0.1334, 0.5343, 0.1374, 0.5343, 0.1374, 0.5029, 0.1334, 0.5029, 0.1334, 0.5029, 0.1334, 0.4707, 0.1303, 0.4707, 0.1303, 0.5029, 0.1334, 0.4707, 0.1303, 0.4525, 0.215, 0.4844, 0.2195, 0.5029, 0.1334, 0.4844, 0.2195, 0.5157, 0.2241, 0.5343, 0.1374, 0.419, 0.8365, 0.386, 0.8313, 0.386, 0.8313, 0.419, 0.8365, 0.419, 0.8365, 0.419, 0.8365, 0.4523, 0.8424, 0.4523, 0.8424, 0.419, 0.8365, 0.4523, 0.8424, 0.4699, 0.7561, 0.4372, 0.7498, 0.419, 0.8365, 0.4372, 0.7498, 0.4045, 0.7446, 0.386, 0.8313, 0.5641, 0.1431, 0.5932, 0.1519, 0.5932, 0.1519, 0.5641, 0.1431, 0.5641, 0.1431, 0.5641, 0.1431, 0.5343, 0.1374, 0.5343, 0.1374, 0.5641, 0.1431, 0.5343, 0.1374, 0.5157, 0.2241, 0.546, 0.2298, 0.5641, 0.1431, 0.546, 0.2298, 0.5756, 0.2383, 0.5932, 0.1519, 0.4837, 0.8543, 0.4523, 0.8424, 0.4523, 0.8424, 0.4837, 0.8543, 0.4837, 0.8543, 0.4837, 0.8543, 0.513, 0.8696, 0.513, 0.8696, 0.4837, 0.8543, 0.513, 0.8696, 0.5301, 0.7834, 0.501, 0.7681, 0.4837, 0.8543, 0.501, 0.7681, 0.4699, 0.7561, 0.4523, 0.8424, 0.2128, 0.7036, 0.1669, 0.6438, 0.1669, 0.6438, 0.2128, 0.7036, 0.2128, 0.7036, 0.2128, 0.7036, 0.2593, 0.7591, 0.2593, 0.7591, 0.2128, 0.7036, 0.2593, 0.7591, 0.2765, 0.6805, 0.2282, 0.6341, 0.2128, 0.7036, 0.2282, 0.6341, 0.1802, 0.5846, 0.1669, 0.6438, 0.2274, 0.1918, 0.2731, 0.1703, 0.2731, 0.1703, 0.2274, 0.1918, 0.2274, 0.1918, 0.2274, 0.1918, 0.1947, 0.2107, 0.1947, 0.2107, 0.2274, 0.1918, 0.1947, 0.2107, 0.184, 0.255, 0.2156, 0.2428, 0.2274, 0.1918, 0.2156, 0.2428, 0.2598, 0.2295, 0.2731, 0.1703, 0.1329, 0.5993, 0.1094, 0.5648, 0.1094, 0.5648, 0.1329, 0.5993, 0.1329, 0.5993, 0.1329, 0.5993, 0.1669, 0.6438, 0.1669, 0.6438, 0.1329, 0.5993, 0.1669, 0.6438, 0.1802, 0.5846, 0.1447, 0.5484, 0.1329, 0.5993, 0.1447, 0.5484, 0.12, 0.5205, 0.1094, 0.5648, 0.1714, 0.2256, 0.1947, 0.2107, 0.1947, 0.2107, 0.1714, 0.2256, 0.1714, 0.2256, 0.1714, 0.2256, 0.1526, 0.2406, 0.1526, 0.2406, 0.1714, 0.2256, 0.1526, 0.2406, 0.1441, 0.2741, 0.1618, 0.2643, 0.1714, 0.2256, 0.1618, 0.2643, 0.184, 0.255, 0.1947, 0.2107, 0.6712, 0.1939, 0.6983, 0.216, 0.6983, 0.216, 0.6712, 0.1939, 0.6712, 0.1939, 0.6712, 0.1939, 0.6495, 0.1801, 0.6495, 0.1801, 0.6712, 0.1939, 0.6495, 0.1801, 0.6324, 0.2663, 0.6548, 0.2804, 0.6712, 0.1939, 0.6548, 0.2804, 0.6829, 0.3013, 0.6983, 0.216, 0.6268, 0.9021, 0.5747, 0.8983, 0.5747, 0.8983, 0.6268, 0.9021, 0.6268, 0.9021, 0.6268, 0.9021, 0.6808, 0.8979, 0.6808, 0.8979, 0.6268, 0.9021, 0.6808, 0.8979, 0.6939, 0.8234, 0.6412, 0.8213, 0.6268, 0.9021, 0.6412, 0.8213, 0.5901, 0.813, 0.5747, 0.8983, 0.3551, 0.8217, 0.3252, 0.808, 0.3252, 0.808, 0.3551, 0.8217, 0.3551, 0.8217, 0.3551, 0.8217, 0.386, 0.8313, 0.386, 0.8313, 0.3551, 0.8217, 0.386, 0.8313, 0.4045, 0.7446, 0.3736, 0.7357, 0.3551, 0.8217, 0.3736, 0.7357, 0.3434, 0.7233, 0.3252, 0.808, 0.4385, 0.1272, 0.4707, 0.1303, 0.4707, 0.1303, 0.4385, 0.1272, 0.4385, 0.1272, 0.4385, 0.1272, 0.3967, 0.1307, 0.3967, 0.1307, 0.4385, 0.1272, 0.3967, 0.1307, 0.3795, 0.2092, 0.4206, 0.2101, 0.4385, 0.1272, 0.4206, 0.2101, 0.4525, 0.215, 0.4707, 0.1303, 0.07985, 0.3673, 0.09117, 0.3323, 0.09117, 0.3323, 0.07985, 0.3673, 0.07985, 0.3673, 0.07985, 0.3673, 0.07077, 0.4023, 0.07077, 0.4023, 0.07985, 0.3673, 0.07077, 0.4023, 0.07326, 0.3968, 0.08097, 0.3673, 0.07985, 0.3673, 0.08097, 0.3673, 0.09043, 0.3379, 0.09117, 0.3323, 0.1026, 0.3048, 0.116, 0.2816, 0.116, 0.2816, 0.1026, 0.3048, 0.1026, 0.3048, 0.1026, 0.3048, 0.09117, 0.3323, 0.09117, 0.3323, 0.1026, 0.3048, 0.09117, 0.3323, 0.09043, 0.3379, 0.098, 0.3204, 0.1026, 0.3048, 0.098, 0.3204, 0.1098, 0.3032, 0.116, 0.2816, 0.06611, 0.4299, 0.07077, 0.4023, 0.07077, 0.4023, 0.06611, 0.4299, 0.06611, 0.4299, 0.06611, 0.4299, 0.06685, 0.4545, 0.06685, 0.4545, 0.06611, 0.4299, 0.06685, 0.4545, 0.07299, 0.4329, 0.07067, 0.4142, 0.06611, 0.4299, 0.07067, 0.4142, 0.07326, 0.3968, 0.07077, 0.4023, 0.09462, 0.5352, 0.0843, 0.508, 0.0843, 0.508, 0.09462, 0.5352, 0.09462, 0.5352, 0.09462, 0.5352, 0.1094, 0.5648, 0.1094, 0.5648, 0.09462, 0.5352, 0.1094, 0.5648, 0.12, 0.5205, 0.1042, 0.4965, 0.09462, 0.5352, 0.1042, 0.4965, 0.09284, 0.4746, 0.0843, 0.508, 0.1334, 0.2598, 0.1526, 0.2406, 0.1526, 0.2406, 0.1334, 0.2598, 0.1334, 0.2598, 0.1334, 0.2598, 0.116, 0.2816, 0.116, 0.2816, 0.1334, 0.2598, 0.116, 0.2816, 0.1098, 0.3032, 0.126, 0.2874, 0.1334, 0.2598, 0.126, 0.2874, 0.1441, 0.2741, 0.1526, 0.2406, 0.7415, 0.2558, 0.7856, 0.302, 0.7856, 0.302, 0.7415, 0.2558, 0.7415, 0.2558, 0.7415, 0.2558, 0.6983, 0.216, 0.6983, 0.216, 0.7415, 0.2558, 0.6983, 0.216, 0.6829, 0.3013, 0.7271, 0.3366, 0.7415, 0.2558, 0.7271, 0.3366, 0.7725, 0.3765, 0.7856, 0.302, 0.7208, 0.8867, 0.6808, 0.8979, 0.6808, 0.8979, 0.7208, 0.8867, 0.7208, 0.8867, 0.7208, 0.8867, 0.7524, 0.8649, 0.7524, 0.8649, 0.7208, 0.8867, 0.7524, 0.8649, 0.7629, 0.8056, 0.7326, 0.8187, 0.7208, 0.8867, 0.7326, 0.8187, 0.6939, 0.8234, 0.6808, 0.8979, 0.8156, 0.3433, 0.8365, 0.3907, 0.8365, 0.3907, 0.8156, 0.3433, 0.8156, 0.3433, 0.8156, 0.3433, 0.7856, 0.302, 0.7856, 0.302, 0.8156, 0.3433, 0.7856, 0.302, 0.7725, 0.3765, 0.8037, 0.4112, 0.8156, 0.3433, 0.8037, 0.4112, 0.826, 0.45, 0.8365, 0.3907, 0.7813, 0.8294, 0.7524, 0.8649, 0.7524, 0.8649, 0.7813, 0.8294, 0.7813, 0.8294, 0.7813, 0.8294, 0.8093, 0.7652, 0.8093, 0.7652, 0.7813, 0.8294, 0.8093, 0.7652, 0.8104, 0.7419, 0.7903, 0.7826, 0.7813, 0.8294, 0.7903, 0.7826, 0.7629, 0.8056, 0.7524, 0.8649, 0.7813, 0.8294, 0.7524, 0.8649, 0.7629, 0.8056, 0.7903, 0.7826, 0.7813, 0.8294, 0.7903, 0.7826, 0.8104, 0.7419, 0.8093, 0.7652, 0.7813, 0.8294, 0.8093, 0.7652, 0.8093, 0.7652, 0.7813, 0.8294, 0.7813, 0.8294, 0.7813, 0.8294, 0.7524, 0.8649, 0.7524, 0.8649, 0.7813, 0.8294, 0.7524, 0.8649, 0.7524, 0.8649, 0.7813, 0.8294, 0.7813, 0.8294, 0.7813, 0.8294, 0.8093, 0.7652, 0.8093, 0.7652, 0.7813, 0.8294, 0.8093, 0.7652, 0.8093, 0.7652, 0.7813, 0.8294, 0.7813, 0.8294, 0.7813, 0.8294, 0.7524, 0.8649, 0.7524, 0.8649, 0.8156, 0.3433, 0.8365, 0.3907, 0.826, 0.45, 0.8037, 0.4112, 0.8156, 0.3433, 0.8037, 0.4112, 0.7725, 0.3765, 0.7856, 0.302, 0.8156, 0.3433, 0.7856, 0.302, 0.7856, 0.302, 0.8156, 0.3433, 0.8156, 0.3433, 0.8156, 0.3433, 0.8365, 0.3907, 0.8365, 0.3907, 0.8156, 0.3433, 0.8365, 0.3907, 0.8365, 0.3907, 0.8156, 0.3433, 0.8156, 0.3433, 0.8156, 0.3433, 0.7856, 0.302, 0.7856, 0.302, 0.8156, 0.3433, 0.7856, 0.302, 0.7856, 0.302, 0.8156, 0.3433, 0.8156, 0.3433, 0.8156, 0.3433, 0.8365, 0.3907, 0.8365, 0.3907, 0.7208, 0.8867, 0.6808, 0.8979, 0.6939, 0.8234, 0.7326, 0.8187, 0.7208, 0.8867, 0.7326, 0.8187, 0.7629, 0.8056, 0.7524, 0.8649, 0.7208, 0.8867, 0.7524, 0.8649, 0.7524, 0.8649, 0.7208, 0.8867, 0.7208, 0.8867, 0.7208, 0.8867, 0.6808, 0.8979, 0.6808, 0.8979, 0.7208, 0.8867, 0.6808, 0.8979, 0.6808, 0.8979, 0.7208, 0.8867, 0.7208, 0.8867, 0.7208, 0.8867, 0.7524, 0.8649, 0.7524, 0.8649, 0.7208, 0.8867, 0.7524, 0.8649, 0.7524, 0.8649, 0.7208, 0.8867, 0.7208, 0.8867, 0.7208, 0.8867, 0.6808, 0.8979, 0.6808, 0.8979, 0.7415, 0.2558, 0.7856, 0.302, 0.7725, 0.3765, 0.7271, 0.3366, 0.7415, 0.2558, 0.7271, 0.3366, 0.6829, 0.3013, 0.6983, 0.216, 0.7415, 0.2558, 0.6983, 0.216, 0.6983, 0.216, 0.7415, 0.2558, 0.7415, 0.2558, 0.7415, 0.2558, 0.7856, 0.302, 0.7856, 0.302, 0.7415, 0.2558, 0.7856, 0.302, 0.7856, 0.302, 0.7415, 0.2558, 0.7415, 0.2558, 0.7415, 0.2558, 0.6983, 0.216, 0.6983, 0.216, 0.7415, 0.2558, 0.6983, 0.216, 0.6983, 0.216, 0.7415, 0.2558, 0.7415, 0.2558, 0.7415, 0.2558, 0.7856, 0.302, 0.7856, 0.302, 0.1334, 0.2598, 0.1526, 0.2406, 0.1441, 0.2741, 0.126, 0.2874, 0.1334, 0.2598, 0.126, 0.2874, 0.1098, 0.3032, 0.116, 0.2816, 0.1334, 0.2598, 0.116, 0.2816, 0.116, 0.2816, 0.1334, 0.2598, 0.1334, 0.2598, 0.1334, 0.2598, 0.1526, 0.2406, 0.1526, 0.2406, 0.1334, 0.2598, 0.1526, 0.2406, 0.1526, 0.2406, 0.1334, 0.2598, 0.1334, 0.2598, 0.1334, 0.2598, 0.116, 0.2816, 0.116, 0.2816, 0.1334, 0.2598, 0.116, 0.2816, 0.116, 0.2816, 0.1334, 0.2598, 0.1334, 0.2598, 0.1334, 0.2598, 0.1526, 0.2406, 0.1526, 0.2406, 0.09462, 0.5352, 0.0843, 0.508, 0.09284, 0.4746, 0.1042, 0.4965, 0.09462, 0.5352, 0.1042, 0.4965, 0.12, 0.5205, 0.1094, 0.5648, 0.09462, 0.5352, 0.1094, 0.5648, 0.1094, 0.5648, 0.09462, 0.5352, 0.09462, 0.5352, 0.09462, 0.5352, 0.0843, 0.508, 0.0843, 0.508, 0.09462, 0.5352, 0.0843, 0.508, 0.0843, 0.508, 0.09462, 0.5352, 0.09462, 0.5352, 0.09462, 0.5352, 0.1094, 0.5648, 0.1094, 0.5648, 0.09462, 0.5352, 0.1094, 0.5648, 0.1094, 0.5648, 0.09462, 0.5352, 0.09462, 0.5352, 0.09462, 0.5352, 0.0843, 0.508, 0.0843, 0.508, 0.06611, 0.4299, 0.07077, 0.4023, 0.07326, 0.3968, 0.07067, 0.4142, 0.06611, 0.4299, 0.07067, 0.4142, 0.07299, 0.4329, 0.06685, 0.4545, 0.06611, 0.4299, 0.06685, 0.4545, 0.06685, 0.4545, 0.06611, 0.4299, 0.06611, 0.4299, 0.06611, 0.4299, 0.07077, 0.4023, 0.07077, 0.4023, 0.06611, 0.4299, 0.07077, 0.4023, 0.07077, 0.4023, 0.06611, 0.4299, 0.06611, 0.4299, 0.06611, 0.4299, 0.06685, 0.4545, 0.06685, 0.4545, 0.06611, 0.4299, 0.06685, 0.4545, 0.06685, 0.4545, 0.06611, 0.4299, 0.06611, 0.4299, 0.06611, 0.4299, 0.07077, 0.4023, 0.07077, 0.4023, 0.1026, 0.3048, 0.116, 0.2816, 0.1098, 0.3032, 0.098, 0.3204, 0.1026, 0.3048, 0.098, 0.3204, 0.09043, 0.3379, 0.09117, 0.3323, 0.1026, 0.3048, 0.09117, 0.3323, 0.09117, 0.3323, 0.1026, 0.3048, 0.1026, 0.3048, 0.1026, 0.3048, 0.116, 0.2816, 0.116, 0.2816, 0.1026, 0.3048, 0.116, 0.2816, 0.116, 0.2816, 0.1026, 0.3048, 0.1026, 0.3048, 0.1026, 0.3048, 0.09117, 0.3323, 0.09117, 0.3323, 0.1026, 0.3048, 0.09117, 0.3323, 0.09117, 0.3323, 0.1026, 0.3048, 0.1026, 0.3048, 0.1026, 0.3048, 0.116, 0.2816, 0.116, 0.2816, 0.07985, 0.3673, 0.09117, 0.3323, 0.09043, 0.3379, 0.08097, 0.3673, 0.07985, 0.3673, 0.08097, 0.3673, 0.07326, 0.3968, 0.07077, 0.4023, 0.07985, 0.3673, 0.07077, 0.4023, 0.07077, 0.4023, 0.07985, 0.3673, 0.07985, 0.3673, 0.07985, 0.3673, 0.09117, 0.3323, 0.09117, 0.3323, 0.07985, 0.3673, 0.09117, 0.3323, 0.09117, 0.3323, 0.07985, 0.3673, 0.07985, 0.3673, 0.07985, 0.3673, 0.07077, 0.4023, 0.07077, 0.4023, 0.07985, 0.3673, 0.07077, 0.4023, 0.07077, 0.4023, 0.07985, 0.3673, 0.07985, 0.3673, 0.07985, 0.3673, 0.09117, 0.3323, 0.09117, 0.3323, 0.4385, 0.1272, 0.4707, 0.1303, 0.4525, 0.215, 0.4206, 0.2101, 0.4385, 0.1272, 0.4206, 0.2101, 0.3795, 0.2092, 0.3967, 0.1307, 0.4385, 0.1272, 0.3967, 0.1307, 0.3967, 0.1307, 0.4385, 0.1272, 0.4385, 0.1272, 0.4385, 0.1272, 0.4707, 0.1303, 0.4707, 0.1303, 0.4385, 0.1272, 0.4707, 0.1303, 0.4707, 0.1303, 0.4385, 0.1272, 0.4385, 0.1272, 0.4385, 0.1272, 0.3967, 0.1307, 0.3967, 0.1307, 0.4385, 0.1272, 0.3967, 0.1307, 0.3967, 0.1307, 0.4385, 0.1272, 0.4385, 0.1272, 0.4385, 0.1272, 0.4707, 0.1303, 0.4707, 0.1303, 0.3551, 0.8217, 0.3252, 0.808, 0.3434, 0.7233, 0.3736, 0.7357, 0.3551, 0.8217, 0.3736, 0.7357, 0.4045, 0.7446, 0.386, 0.8313, 0.3551, 0.8217, 0.386, 0.8313, 0.386, 0.8313, 0.3551, 0.8217, 0.3551, 0.8217, 0.3551, 0.8217, 0.3252, 0.808, 0.3252, 0.808, 0.3551, 0.8217, 0.3252, 0.808, 0.3252, 0.808, 0.3551, 0.8217, 0.3551, 0.8217, 0.3551, 0.8217, 0.386, 0.8313, 0.386, 0.8313, 0.3551, 0.8217, 0.386, 0.8313, 0.386, 0.8313, 0.3551, 0.8217, 0.3551, 0.8217, 0.3551, 0.8217, 0.3252, 0.808, 0.3252, 0.808, 0.6268, 0.9021, 0.5747, 0.8983, 0.5901, 0.813, 0.6412, 0.8213, 0.6268, 0.9021, 0.6412, 0.8213, 0.6939, 0.8234, 0.6808, 0.8979, 0.6268, 0.9021, 0.6808, 0.8979, 0.6808, 0.8979, 0.6268, 0.9021, 0.6268, 0.9021, 0.6268, 0.9021, 0.5747, 0.8983, 0.5747, 0.8983, 0.6268, 0.9021, 0.5747, 0.8983, 0.5747, 0.8983, 0.6268, 0.9021, 0.6268, 0.9021, 0.6268, 0.9021, 0.6808, 0.8979, 0.6808, 0.8979, 0.6268, 0.9021, 0.6808, 0.8979, 0.6808, 0.8979, 0.6268, 0.9021, 0.6268, 0.9021, 0.6268, 0.9021, 0.5747, 0.8983, 0.5747, 0.8983, 0.6712, 0.1939, 0.6983, 0.216, 0.6829, 0.3013, 0.6548, 0.2804, 0.6712, 0.1939, 0.6548, 0.2804, 0.6324, 0.2663, 0.6495, 0.1801, 0.6712, 0.1939, 0.6495, 0.1801, 0.6495, 0.1801, 0.6712, 0.1939, 0.6712, 0.1939, 0.6712, 0.1939, 0.6983, 0.216, 0.6983, 0.216, 0.6712, 0.1939, 0.6983, 0.216, 0.6983, 0.216, 0.6712, 0.1939, 0.6712, 0.1939, 0.6712, 0.1939, 0.6495, 0.1801, 0.6495, 0.1801, 0.6712, 0.1939, 0.6495, 0.1801, 0.6495, 0.1801, 0.6712, 0.1939, 0.6712, 0.1939, 0.6712, 0.1939, 0.6983, 0.216, 0.6983, 0.216, 0.1714, 0.2256, 0.1947, 0.2107, 0.184, 0.255, 0.1618, 0.2643, 0.1714, 0.2256, 0.1618, 0.2643, 0.1441, 0.2741, 0.1526, 0.2406, 0.1714, 0.2256, 0.1526, 0.2406, 0.1526, 0.2406, 0.1714, 0.2256, 0.1714, 0.2256, 0.1714, 0.2256, 0.1947, 0.2107, 0.1947, 0.2107, 0.1714, 0.2256, 0.1947, 0.2107, 0.1947, 0.2107, 0.1714, 0.2256, 0.1714, 0.2256, 0.1714, 0.2256, 0.1526, 0.2406, 0.1526, 0.2406, 0.1714, 0.2256, 0.1526, 0.2406, 0.1526, 0.2406, 0.1714, 0.2256, 0.1714, 0.2256, 0.1714, 0.2256, 0.1947, 0.2107, 0.1947, 0.2107, 0.1329, 0.5993, 0.1094, 0.5648, 0.12, 0.5205, 0.1447, 0.5484, 0.1329, 0.5993, 0.1447, 0.5484, 0.1802, 0.5846, 0.1669, 0.6438, 0.1329, 0.5993, 0.1669, 0.6438, 0.1669, 0.6438, 0.1329, 0.5993, 0.1329, 0.5993, 0.1329, 0.5993, 0.1094, 0.5648, 0.1094, 0.5648, 0.1329, 0.5993, 0.1094, 0.5648, 0.1094, 0.5648, 0.1329, 0.5993, 0.1329, 0.5993, 0.1329, 0.5993, 0.1669, 0.6438, 0.1669, 0.6438, 0.1329, 0.5993, 0.1669, 0.6438, 0.1669, 0.6438, 0.1329, 0.5993, 0.1329, 0.5993, 0.1329, 0.5993, 0.1094, 0.5648, 0.1094, 0.5648, 0.2274, 0.1918, 0.2731, 0.1703, 0.2598, 0.2295, 0.2156, 0.2428, 0.2274, 0.1918, 0.2156, 0.2428, 0.184, 0.255, 0.1947, 0.2107, 0.2274, 0.1918, 0.1947, 0.2107, 0.1947, 0.2107, 0.2274, 0.1918, 0.2274, 0.1918, 0.2274, 0.1918, 0.2731, 0.1703, 0.2731, 0.1703, 0.2274, 0.1918, 0.2731, 0.1703, 0.2731, 0.1703, 0.2274, 0.1918, 0.2274, 0.1918, 0.2274, 0.1918, 0.1947, 0.2107, 0.1947, 0.2107, 0.2274, 0.1918, 0.1947, 0.2107, 0.1947, 0.2107, 0.2274, 0.1918, 0.2274, 0.1918, 0.2274, 0.1918, 0.2731, 0.1703, 0.2731, 0.1703, 0.2128, 0.7036, 0.1669, 0.6438, 0.1802, 0.5846, 0.2282, 0.6341, 0.2128, 0.7036, 0.2282, 0.6341, 0.2765, 0.6805, 0.2593, 0.7591, 0.2128, 0.7036, 0.2593, 0.7591, 0.2593, 0.7591, 0.2128, 0.7036, 0.2128, 0.7036, 0.2128, 0.7036, 0.1669, 0.6438, 0.1669, 0.6438, 0.2128, 0.7036, 0.1669, 0.6438, 0.1669, 0.6438, 0.2128, 0.7036, 0.2128, 0.7036, 0.2128, 0.7036, 0.2593, 0.7591, 0.2593, 0.7591, 0.2128, 0.7036, 0.2593, 0.7591, 0.2593, 0.7591, 0.2128, 0.7036, 0.2128, 0.7036, 0.2128, 0.7036, 0.1669, 0.6438, 0.1669, 0.6438, 0.4837, 0.8543, 0.4523, 0.8424, 0.4699, 0.7561, 0.501, 0.7681, 0.4837, 0.8543, 0.501, 0.7681, 0.5301, 0.7834, 0.513, 0.8696, 0.4837, 0.8543, 0.513, 0.8696, 0.513, 0.8696, 0.4837, 0.8543, 0.4837, 0.8543, 0.4837, 0.8543, 0.4523, 0.8424, 0.4523, 0.8424, 0.4837, 0.8543, 0.4523, 0.8424, 0.4523, 0.8424, 0.4837, 0.8543, 0.4837, 0.8543, 0.4837, 0.8543, 0.513, 0.8696, 0.513, 0.8696, 0.4837, 0.8543, 0.513, 0.8696, 0.513, 0.8696, 0.4837, 0.8543, 0.4837, 0.8543, 0.4837, 0.8543, 0.4523, 0.8424, 0.4523, 0.8424, 0.5641, 0.1431, 0.5932, 0.1519, 0.5756, 0.2383, 0.546, 0.2298, 0.5641, 0.1431, 0.546, 0.2298, 0.5157, 0.2241, 0.5343, 0.1374, 0.5641, 0.1431, 0.5343, 0.1374, 0.5343, 0.1374, 0.5641, 0.1431, 0.5641, 0.1431, 0.5641, 0.1431, 0.5932, 0.1519, 0.5932, 0.1519, 0.5641, 0.1431, 0.5932, 0.1519, 0.5932, 0.1519, 0.5641, 0.1431, 0.5641, 0.1431, 0.5641, 0.1431, 0.5343, 0.1374, 0.5343, 0.1374, 0.5641, 0.1431, 0.5343, 0.1374, 0.5343, 0.1374, 0.5641, 0.1431, 0.5641, 0.1431, 0.5641, 0.1431, 0.5932, 0.1519, 0.5932, 0.1519, 0.419, 0.8365, 0.386, 0.8313, 0.4045, 0.7446, 0.4372, 0.7498, 0.419, 0.8365, 0.4372, 0.7498, 0.4699, 0.7561, 0.4523, 0.8424, 0.419, 0.8365, 0.4523, 0.8424, 0.4523, 0.8424, 0.419, 0.8365, 0.419, 0.8365, 0.419, 0.8365, 0.386, 0.8313, 0.386, 0.8313, 0.419, 0.8365, 0.386, 0.8313, 0.386, 0.8313, 0.419, 0.8365, 0.419, 0.8365, 0.419, 0.8365, 0.4523, 0.8424, 0.4523, 0.8424, 0.419, 0.8365, 0.4523, 0.8424, 0.4523, 0.8424, 0.419, 0.8365, 0.419, 0.8365, 0.419, 0.8365, 0.386, 0.8313, 0.386, 0.8313, 0.5029, 0.1334, 0.5343, 0.1374, 0.5157, 0.2241, 0.4844, 0.2195, 0.5029, 0.1334, 0.4844, 0.2195, 0.4525, 0.215, 0.4707, 0.1303, 0.5029, 0.1334, 0.4707, 0.1303, 0.4707, 0.1303, 0.5029, 0.1334, 0.5029, 0.1334, 0.5029, 0.1334, 0.5343, 0.1374, 0.5343, 0.1374, 0.5029, 0.1334, 0.5343, 0.1374, 0.5343, 0.1374, 0.5029, 0.1334, 0.5029, 0.1334, 0.5029, 0.1334, 0.4707, 0.1303, 0.4707, 0.1303, 0.5029, 0.1334, 0.4707, 0.1303, 0.4707, 0.1303, 0.5029, 0.1334, 0.5029, 0.1334, 0.5029, 0.1334, 0.5343, 0.1374, 0.5343, 0.1374, 0.295, 0.7905, 0.2593, 0.7591, 0.2765, 0.6805, 0.3129, 0.7076, 0.295, 0.7905, 0.3129, 0.7076, 0.3434, 0.7233, 0.3252, 0.808, 0.295, 0.7905, 0.3252, 0.808, 0.3252, 0.808, 0.295, 0.7905, 0.295, 0.7905, 0.295, 0.7905, 0.2593, 0.7591, 0.2593, 0.7591, 0.295, 0.7905, 0.2593, 0.7591, 0.2593, 0.7591, 0.295, 0.7905, 0.295, 0.7905, 0.295, 0.7905, 0.3252, 0.808, 0.3252, 0.808, 0.295, 0.7905, 0.3252, 0.808, 0.3252, 0.808, 0.295, 0.7905, 0.295, 0.7905, 0.295, 0.7905, 0.2593, 0.7591, 0.2593, 0.7591, 0.3355, 0.1475, 0.3967, 0.1307, 0.3795, 0.2092, 0.3202, 0.217, 0.3355, 0.1475, 0.3202, 0.217, 0.2598, 0.2295, 0.2731, 0.1703, 0.3355, 0.1475, 0.2731, 0.1703, 0.2731, 0.1703, 0.3355, 0.1475, 0.3355, 0.1475, 0.3355, 0.1475, 0.3967, 0.1307, 0.3967, 0.1307, 0.3355, 0.1475, 0.3967, 0.1307, 0.3967, 0.1307, 0.3355, 0.1475, 0.3355, 0.1475, 0.3355, 0.1475, 0.2731, 0.1703, 0.2731, 0.1703, 0.3355, 0.1475, 0.2731, 0.1703, 0.2731, 0.1703, 0.3355, 0.1475, 0.3355, 0.1475, 0.3355, 0.1475, 0.3967, 0.1307, 0.3967, 0.1307, 0.07398, 0.4808, 0.06685, 0.4545, 0.07299, 0.4329, 0.08141, 0.4532, 0.07398, 0.4808, 0.08141, 0.4532, 0.09284, 0.4746, 0.0843, 0.508, 0.07398, 0.4808, 0.0843, 0.508, 0.0843, 0.508, 0.07398, 0.4808, 0.07398, 0.4808, 0.07398, 0.4808, 0.06685, 0.4545, 0.06685, 0.4545, 0.07398, 0.4808, 0.06685, 0.4545, 0.06685, 0.4545, 0.07398, 0.4808, 0.07398, 0.4808, 0.07398, 0.4808, 0.0843, 0.508, 0.0843, 0.508, 0.07398, 0.4808, 0.0843, 0.508, 0.0843, 0.508, 0.07398, 0.4808, 0.07398, 0.4808, 0.07398, 0.4808, 0.06685, 0.4545, 0.06685, 0.4545, 0.6226, 0.1652, 0.6495, 0.1801, 0.6324, 0.2663, 0.6052, 0.2513, 0.6226, 0.1652, 0.6052, 0.2513, 0.5756, 0.2383, 0.5932, 0.1519, 0.6226, 0.1652, 0.5932, 0.1519, 0.5932, 0.1519, 0.6226, 0.1652, 0.6226, 0.1652, 0.6226, 0.1652, 0.6495, 0.1801, 0.6495, 0.1801, 0.6226, 0.1652, 0.6495, 0.1801, 0.6495, 0.1801, 0.6226, 0.1652, 0.6226, 0.1652, 0.6226, 0.1652, 0.5932, 0.1519, 0.5932, 0.1519, 0.6226, 0.1652, 0.5932, 0.1519, 0.5932, 0.1519, 0.6226, 0.1652, 0.6226, 0.1652, 0.6226, 0.1652, 0.6495, 0.1801, 0.6495, 0.1801, 0.5401, 0.8859, 0.513, 0.8696, 0.5301, 0.7834, 0.5565, 0.7994, 0.5401, 0.8859, 0.5565, 0.7994, 0.5901, 0.813, 0.5747, 0.8983, 0.5401, 0.8859, 0.5747, 0.8983, 0.5747, 0.8983, 0.5401, 0.8859, 0.5401, 0.8859, 0.5401, 0.8859, 0.513, 0.8696, 0.513, 0.8696, 0.5401, 0.8859, 0.513, 0.8696, 0.513, 0.8696, 0.5401, 0.8859, 0.5401, 0.8859, 0.5401, 0.8859, 0.5747, 0.8983, 0.5747, 0.8983, 0.5401, 0.8859, 0.5747, 0.8983, 0.5747, 0.8983, 0.5401, 0.8859, 0.5401, 0.8859, 0.5401, 0.8859, 0.513, 0.8696, 0.513, 0.8696, 0.8383, 0.6575, 0.8093, 0.7652, 0.8104, 0.7419, 0.8331, 0.6537, 0.8383, 0.6575, 0.8331, 0.6537, 0.8475, 0.5596, 0.8568, 0.5422, 0.8383, 0.6575, 0.8568, 0.5422, 0.8568, 0.5422, 0.8383, 0.6575, 0.8383, 0.6575, 0.8383, 0.6575, 0.8093, 0.7652, 0.8093, 0.7652, 0.8383, 0.6575, 0.8093, 0.7652, 0.8093, 0.7652, 0.8383, 0.6575, 0.8383, 0.6575, 0.8383, 0.6575, 0.8568, 0.5422, 0.8568, 0.5422, 0.8383, 0.6575, 0.8568, 0.5422, 0.8568, 0.5422, 0.8383, 0.6575, 0.8383, 0.6575, 0.8383, 0.6575, 0.8093, 0.7652, 0.8093, 0.7652, 0.8532, 0.4551, 0.8568, 0.5422, 0.8475, 0.5596, 0.8442, 0.5019, 0.8532, 0.4551, 0.8442, 0.5019, 0.826, 0.45, 0.8365, 0.3907, 0.8532, 0.4551, 0.8365, 0.3907, 0.8365, 0.3907, 0.8532, 0.4551, 0.8532, 0.4551, 0.8532, 0.4551, 0.8568, 0.5422, 0.8568, 0.5422, 0.8532, 0.4551, 0.8568, 0.5422, 0.8568, 0.5422, 0.8532, 0.4551, 0.8532, 0.4551, 0.8532, 0.4551, 0.8365, 0.3907, 0.8365, 0.3907, 0.8532, 0.4551, 0.8365, 0.3907, 0.8365, 0.3907, 0.8532, 0.4551, 0.8532, 0.4551, 0.8532, 0.4551, 0.8568, 0.5422, 0.8568, 0.5422])
me_plane.materials.append(mat_ham)
me_plane.use_remesh_preserve_volume = False
me_plane.use_remesh_preserve_attributes = False
me_plane.use_mirror_vertex_groups = False
me_plane.update()

# ---- objects
ob_lamp_002 = bpy.data.objects.new('Lamp.002', light_lamp_002)
ob_lamp_001 = bpy.data.objects.new('Lamp.001', light_lamp_001)
ob_slice_of_ham = bpy.data.objects.new('slice of ham', me_plane)
ob_lamp = bpy.data.objects.new('Lamp', light_lamp)
ob_camera = bpy.data.objects.new('Camera', cam_camera)

# ---- transforms, parenting, visibility, modifiers, constraints
ob_lamp_002.location = (-1.229, 4.15, 6.11)
ob_lamp_002.rotation_euler = (0.6503, 0.05522, 1.866)
ob_lamp_002.lock_rotations_4d = False
ob_lamp_002.empty_display_type = 'ARROWS'
ob_lamp_002.color = (0.0, 0.0, 0.0, 0.0)
ob_lamp_002.lineart.crease_threshold = 0.0
ob_lamp_001.location = (0.3352, 6.646, -11.95)
ob_lamp_001.rotation_euler = (0.6503, 0.05522, 1.866)
ob_lamp_001.lock_rotations_4d = False
ob_lamp_001.empty_display_type = 'ARROWS'
ob_lamp_001.color = (0.0, 0.0, 0.0, 0.0)
ob_lamp_001.lineart.crease_threshold = 0.0
ob_slice_of_ham.location = (-0.06396, 0.007995, 0.0)
ob_slice_of_ham.lineart.crease_threshold = 0.0
ob_lamp.location = (-4.507, 1.005, 5.904)
ob_lamp.rotation_euler = (0.6503, 0.05522, 1.866)
ob_lamp.lock_rotations_4d = False
ob_lamp.empty_display_type = 'ARROWS'
ob_lamp.color = (0.0, 0.0, 0.0, 0.0)
ob_lamp.lineart.crease_threshold = 0.0
ob_camera.location = (7.481, -6.508, 5.344)
ob_camera.rotation_euler = (1.109, 0.01082, 0.8149)
ob_camera.lock_rotations_4d = False
ob_camera.empty_display_type = 'ARROWS'
ob_camera.color = (0.0, 0.0, 0.0, 0.0)
ob_camera.display_type = 'WIRE'
ob_camera.lineart.crease_threshold = 0.0

# ---- collection membership
col_collection_1.objects.link(ob_lamp_002)
col_collection_1.objects.link(ob_lamp_001)
col_collection_1.objects.link(ob_slice_of_ham)
col_collection_1.objects.link(ob_lamp)
col_collection_1.objects.link(ob_camera)

# ---- scene / render settings (as saved in the file)
scene.camera = ob_camera
scene.frame_start = 1; scene.frame_end = 250; scene.frame_set(1)
scene.render.engine = 'BLENDER_EEVEE_NEXT'
scene.render.resolution_percentage = 50
scene.render.dither_intensity = 0.0
scene.cycles.use_denoising = False
scene.cycles.samples = 10
scene.cycles.sampling_pattern = 'TABULATED_SOBOL'
scene.cycles.light_sampling_threshold = 0.0
scene.cycles.use_adaptive_sampling = False
scene.cycles.use_light_tree = False
scene.cycles.blur_glossy = 0.0
scene.cycles.pixel_filter_type = 'GAUSSIAN'
scene.cycles.sample_clamp_indirect = 0.0
scene.view_settings.view_transform = 'Standard'
bpy.context.view_layer.update()
